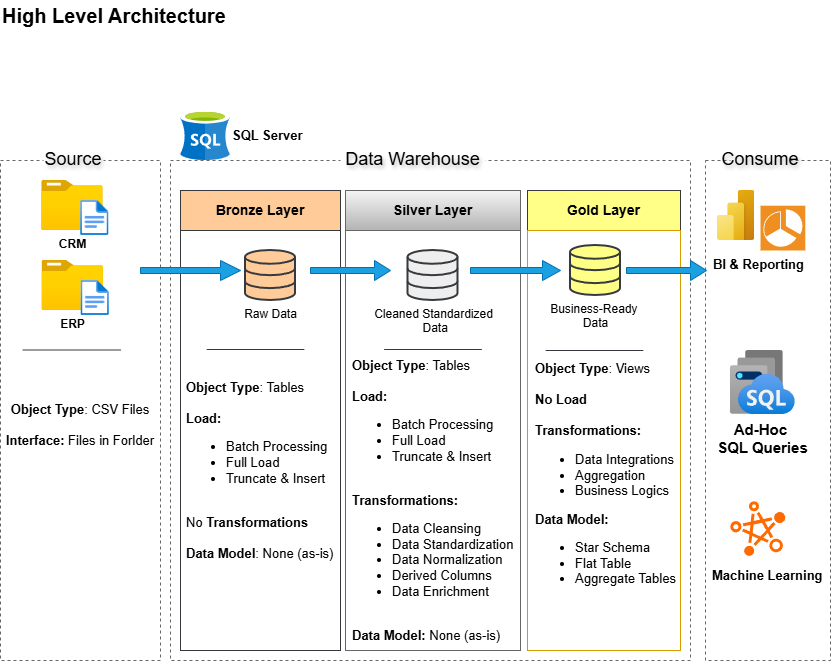

The diagram above was exported from draw.io. Its source (the exported page's mxGraphModel, read from the mxfile embedded in the PNG):
<mxGraphModel dx="770" dy="867" grid="1" gridSize="10" guides="1" tooltips="1" connect="1" arrows="1" fold="1" page="1" pageScale="1" pageWidth="850" pageHeight="1100" math="0" shadow="0">
  <root>
    <mxCell id="0" />
    <mxCell id="1" parent="0" />
    <mxCell id="TH8874kvfK2YwcGEQeFL-1" parent="1" style="rounded=0;whiteSpace=wrap;html=1;dashed=1;fillColor=none;gradientColor=light-dark(#f7f7f7, #535353);strokeColor=#666666;" value="" vertex="1">
      <mxGeometry height="500" width="160" x="10" y="190" as="geometry" />
    </mxCell>
    <mxCell id="TH8874kvfK2YwcGEQeFL-2" parent="1" style="rounded=0;whiteSpace=wrap;html=1;textShadow=1;fontSize=18;dashed=1;strokeColor=none;" value="Source" vertex="1">
      <mxGeometry height="30" width="60" x="53.04" y="174" as="geometry" />
    </mxCell>
    <mxCell id="TH8874kvfK2YwcGEQeFL-3" parent="1" style="rounded=0;whiteSpace=wrap;html=1;dashed=1;fillColor=none;fontColor=#333333;strokeColor=#666666;" value="" vertex="1">
      <mxGeometry height="500" width="520" x="180" y="190" as="geometry" />
    </mxCell>
    <mxCell id="TH8874kvfK2YwcGEQeFL-4" parent="1" style="rounded=0;whiteSpace=wrap;html=1;textShadow=1;fontSize=18;dashed=1;strokeColor=none;" value="Data Warehouse" vertex="1">
      <mxGeometry height="30" width="145" x="350" y="174" as="geometry" />
    </mxCell>
    <mxCell id="TH8874kvfK2YwcGEQeFL-5" parent="1" style="rounded=0;whiteSpace=wrap;html=1;dashed=1;fillColor=none;fontColor=#333333;strokeColor=#666666;" value="" vertex="1">
      <mxGeometry height="500" width="125" x="715" y="190" as="geometry" />
    </mxCell>
    <mxCell id="TH8874kvfK2YwcGEQeFL-7" parent="1" style="rounded=0;whiteSpace=wrap;html=1;textShadow=1;fontSize=18;dashed=1;strokeColor=none;" value="Consume" vertex="1">
      <mxGeometry height="30" width="60" x="740" y="174" as="geometry" />
    </mxCell>
    <mxCell id="TH8874kvfK2YwcGEQeFL-8" parent="1" style="rounded=0;whiteSpace=wrap;html=1;fillColor=#ffcc99;strokeColor=#36393d;fontStyle=1;fontSize=14;" value="Bronze Layer" vertex="1">
      <mxGeometry height="40" width="160" x="190" y="220" as="geometry" />
    </mxCell>
    <mxCell id="TH8874kvfK2YwcGEQeFL-9" parent="1" style="rounded=0;whiteSpace=wrap;html=1;fillColor=#f5f5f5;gradientColor=#b3b3b3;strokeColor=#666666;fontStyle=1;fontSize=14;" value="Silver Layer" vertex="1">
      <mxGeometry height="40" width="175" x="355" y="220" as="geometry" />
    </mxCell>
    <mxCell id="TH8874kvfK2YwcGEQeFL-10" parent="1" style="rounded=0;whiteSpace=wrap;html=1;fillColor=#ffff88;strokeColor=#36393d;fontStyle=1;fontSize=14;" value="Gold Layer" vertex="1">
      <mxGeometry height="40" width="153" x="537" y="220" as="geometry" />
    </mxCell>
    <mxCell id="TH8874kvfK2YwcGEQeFL-12" parent="1" style="rounded=0;whiteSpace=wrap;html=1;fillColor=none;strokeColor=#36393d;" value="" vertex="1">
      <mxGeometry height="420" width="160" x="190" y="260" as="geometry" />
    </mxCell>
    <mxCell id="TH8874kvfK2YwcGEQeFL-13" parent="1" style="rounded=0;whiteSpace=wrap;html=1;fillColor=none;gradientColor=#b3b3b3;strokeColor=#666666;" value="" vertex="1">
      <mxGeometry height="420" width="175" x="355" y="260" as="geometry" />
    </mxCell>
    <mxCell id="TH8874kvfK2YwcGEQeFL-14" parent="1" style="rounded=0;whiteSpace=wrap;html=1;fillColor=none;gradientColor=#ffa500;strokeColor=#d79b00;" value="" vertex="1">
      <mxGeometry height="420" width="153" x="537" y="260" as="geometry" />
    </mxCell>
    <mxCell id="TH8874kvfK2YwcGEQeFL-15" parent="1" style="image;aspect=fixed;html=1;points=[];align=center;fontSize=12;image=img/lib/azure2/general/Folder_Blank.svg;" value="&lt;b&gt;CRM&lt;/b&gt;" vertex="1">
      <mxGeometry height="50" width="61.6" x="51.14" y="210" as="geometry" />
    </mxCell>
    <mxCell id="TH8874kvfK2YwcGEQeFL-16" parent="1" style="image;aspect=fixed;html=1;points=[];align=center;fontSize=12;image=img/lib/azure2/general/File.svg;" value="" vertex="1">
      <mxGeometry height="35" width="28.41" x="90.14" y="230" as="geometry" />
    </mxCell>
    <mxCell id="TH8874kvfK2YwcGEQeFL-19" parent="1" style="image;aspect=fixed;html=1;points=[];align=center;fontSize=12;image=img/lib/azure2/general/Folder_Blank.svg;" value="&lt;b&gt;ERP&lt;/b&gt;" vertex="1">
      <mxGeometry height="50" width="61.6" x="51.44" y="290" as="geometry" />
    </mxCell>
    <mxCell id="TH8874kvfK2YwcGEQeFL-20" parent="1" style="image;aspect=fixed;html=1;points=[];align=center;fontSize=12;image=img/lib/azure2/general/File.svg;" value="" vertex="1">
      <mxGeometry height="35" width="28.41" x="90.44" y="310" as="geometry" />
    </mxCell>
    <mxCell id="TH8874kvfK2YwcGEQeFL-21" edge="1" parent="1" style="endArrow=none;html=1;rounded=0;fillColor=#eeeeee;strokeColor=#36393d;" value="">
      <mxGeometry height="50" relative="1" width="50" as="geometry">
        <mxPoint x="130" y="379.5" as="sourcePoint" />
        <mxPoint x="32.26" y="379.5" as="targetPoint" />
      </mxGeometry>
    </mxCell>
    <mxCell id="TH8874kvfK2YwcGEQeFL-22" parent="1" style="text;html=1;whiteSpace=wrap;strokeColor=none;fillColor=none;align=center;verticalAlign=middle;rounded=0;fontStyle=0;fontSize=13;" value="&lt;b&gt;Object Type&lt;/b&gt;: CSV Files&lt;div&gt;&lt;br&gt;&lt;div&gt;&lt;b&gt;Interface:&lt;/b&gt; Files in Forlder&lt;/div&gt;&lt;/div&gt;" vertex="1">
      <mxGeometry height="30" width="160" x="10" y="440" as="geometry" />
    </mxCell>
    <mxCell id="TH8874kvfK2YwcGEQeFL-23" parent="1" style="html=1;verticalLabelPosition=bottom;align=center;labelBackgroundColor=#ffffff;verticalAlign=top;strokeWidth=2;strokeColor=#36393d;shadow=0;dashed=0;shape=mxgraph.ios7.icons.data;fillColor=#ffcc99;" value="Raw Data" vertex="1">
      <mxGeometry height="50" width="50" x="255" y="280" as="geometry" />
    </mxCell>
    <mxCell id="TH8874kvfK2YwcGEQeFL-25" parent="1" style="html=1;verticalLabelPosition=bottom;align=center;labelBackgroundColor=#ffffff;verticalAlign=top;strokeWidth=2;strokeColor=#36393d;shadow=0;dashed=0;shape=mxgraph.ios7.icons.data;fillColor=#eeeeee;" value="Cleaned Standardized&lt;div&gt;&amp;nbsp;Data&lt;/div&gt;" vertex="1">
      <mxGeometry height="50" width="50" x="417.5" y="280" as="geometry" />
    </mxCell>
    <mxCell id="TH8874kvfK2YwcGEQeFL-26" parent="1" style="html=1;verticalLabelPosition=bottom;align=center;labelBackgroundColor=#ffffff;verticalAlign=top;strokeWidth=2;strokeColor=#36393d;shadow=0;dashed=0;shape=mxgraph.ios7.icons.data;fillColor=#ffff88;" value="Business-Ready&amp;nbsp;&lt;div&gt;Data&lt;/div&gt;" vertex="1">
      <mxGeometry height="50" width="50" x="580" y="275" as="geometry" />
    </mxCell>
    <mxCell id="TH8874kvfK2YwcGEQeFL-27" parent="1" style="shape=singleArrow;whiteSpace=wrap;html=1;fillColor=#1ba1e2;strokeColor=#006EAF;fontColor=#ffffff;" value="" vertex="1">
      <mxGeometry height="20" width="100" x="150" y="290" as="geometry" />
    </mxCell>
    <mxCell id="TH8874kvfK2YwcGEQeFL-28" parent="1" style="shape=singleArrow;whiteSpace=wrap;html=1;fillColor=#1ba1e2;strokeColor=#006EAF;fontColor=#ffffff;" value="" vertex="1">
      <mxGeometry height="20" width="80" x="320" y="290" as="geometry" />
    </mxCell>
    <mxCell id="TH8874kvfK2YwcGEQeFL-29" parent="1" style="shape=singleArrow;whiteSpace=wrap;html=1;fillColor=#1ba1e2;strokeColor=#006EAF;fontColor=#ffffff;" value="" vertex="1">
      <mxGeometry height="20" width="90" x="480" y="290" as="geometry" />
    </mxCell>
    <mxCell id="TH8874kvfK2YwcGEQeFL-30" parent="1" style="shape=singleArrow;whiteSpace=wrap;html=1;fillColor=#1ba1e2;strokeColor=#006EAF;fontColor=#ffffff;" value="" vertex="1">
      <mxGeometry height="20" width="80" x="636" y="290" as="geometry" />
    </mxCell>
    <mxCell id="TH8874kvfK2YwcGEQeFL-31" edge="1" parent="1" style="endArrow=none;html=1;rounded=0;fillColor=#eeeeee;strokeColor=#36393d;" value="">
      <mxGeometry height="50" relative="1" width="50" as="geometry">
        <mxPoint x="491.37" y="379" as="sourcePoint" />
        <mxPoint x="393.63" y="379" as="targetPoint" />
      </mxGeometry>
    </mxCell>
    <mxCell id="TH8874kvfK2YwcGEQeFL-32" edge="1" parent="1" style="endArrow=none;html=1;rounded=0;fillColor=#eeeeee;strokeColor=#36393d;" value="">
      <mxGeometry height="50" relative="1" width="50" as="geometry">
        <mxPoint x="313.87" y="379" as="sourcePoint" />
        <mxPoint x="216.13" y="379" as="targetPoint" />
      </mxGeometry>
    </mxCell>
    <mxCell id="TH8874kvfK2YwcGEQeFL-33" edge="1" parent="1" style="endArrow=none;html=1;rounded=0;fillColor=#eeeeee;strokeColor=#36393d;" value="">
      <mxGeometry height="50" relative="1" width="50" as="geometry">
        <mxPoint x="652.87" y="380" as="sourcePoint" />
        <mxPoint x="555.13" y="380" as="targetPoint" />
      </mxGeometry>
    </mxCell>
    <mxCell id="TH8874kvfK2YwcGEQeFL-35" parent="1" style="text;html=1;whiteSpace=wrap;strokeColor=none;fillColor=none;align=left;verticalAlign=middle;rounded=0;fontStyle=0;fontSize=13;" value="&lt;b&gt;Object Type&lt;/b&gt;: Tables&lt;div&gt;&lt;b style=&quot;background-color: transparent; color: light-dark(rgb(0, 0, 0), rgb(255, 255, 255));&quot;&gt;&lt;br&gt;&lt;/b&gt;&lt;/div&gt;&lt;div&gt;&lt;b style=&quot;background-color: transparent; color: light-dark(rgb(0, 0, 0), rgb(255, 255, 255));&quot;&gt;Load:&lt;/b&gt;&lt;/div&gt;&lt;div&gt;&lt;ul&gt;&lt;li&gt;Batch Processing&lt;/li&gt;&lt;li&gt;Full Load&amp;nbsp;&lt;/li&gt;&lt;li&gt;Truncate &amp;amp; Insert&lt;/li&gt;&lt;/ul&gt;&lt;/div&gt;&lt;div&gt;&lt;br&gt;&lt;/div&gt;&lt;div&gt;No &lt;b&gt;Transformations&lt;/b&gt;&lt;/div&gt;&lt;div&gt;&lt;br&gt;&lt;/div&gt;&lt;div&gt;&lt;b&gt;Data Model&lt;/b&gt;: None (as-is)&lt;/div&gt;" vertex="1">
      <mxGeometry height="220" width="150" x="194" y="390" as="geometry" />
    </mxCell>
    <mxCell id="TH8874kvfK2YwcGEQeFL-37" parent="1" style="text;html=1;whiteSpace=wrap;strokeColor=none;fillColor=none;align=left;verticalAlign=middle;rounded=0;fontStyle=0;fontSize=13;" value="&lt;b&gt;Object Type&lt;/b&gt;: Tables&lt;div&gt;&lt;b style=&quot;background-color: transparent; color: light-dark(rgb(0, 0, 0), rgb(255, 255, 255));&quot;&gt;&lt;br&gt;&lt;/b&gt;&lt;/div&gt;&lt;div&gt;&lt;b style=&quot;background-color: transparent; color: light-dark(rgb(0, 0, 0), rgb(255, 255, 255));&quot;&gt;Load:&lt;/b&gt;&lt;/div&gt;&lt;div&gt;&lt;ul&gt;&lt;li&gt;Batch Processing&lt;/li&gt;&lt;li&gt;Full Load&amp;nbsp;&lt;/li&gt;&lt;li&gt;Truncate &amp;amp; Insert&lt;/li&gt;&lt;/ul&gt;&lt;/div&gt;&lt;div&gt;&lt;br&gt;&lt;/div&gt;&lt;div&gt;&lt;b&gt;Transformations:&lt;/b&gt;&lt;/div&gt;&lt;div&gt;&lt;ul&gt;&lt;li&gt;Data Cleansing&lt;/li&gt;&lt;li&gt;Data Standardization&lt;/li&gt;&lt;li&gt;Data Normalization&lt;/li&gt;&lt;li&gt;Derived Columns&lt;/li&gt;&lt;li&gt;Data Enrichment&lt;/li&gt;&lt;/ul&gt;&lt;/div&gt;&lt;div&gt;&lt;br&gt;&lt;/div&gt;&lt;div&gt;&lt;b&gt;Data Model: &lt;/b&gt;None (as-is)&lt;/div&gt;" vertex="1">
      <mxGeometry height="300" width="170" x="360" y="380" as="geometry" />
    </mxCell>
    <mxCell id="TH8874kvfK2YwcGEQeFL-40" parent="1" style="text;html=1;whiteSpace=wrap;strokeColor=none;fillColor=none;align=left;verticalAlign=middle;rounded=0;fontStyle=0;fontSize=13;" value="&lt;b&gt;Object Type&lt;/b&gt;: Views&lt;div&gt;&lt;b style=&quot;background-color: transparent; color: light-dark(rgb(0, 0, 0), rgb(255, 255, 255));&quot;&gt;&lt;br&gt;&lt;/b&gt;&lt;/div&gt;&lt;div&gt;&lt;b&gt;No Load&lt;/b&gt;&lt;/div&gt;&lt;div&gt;&lt;b style=&quot;background-color: transparent; color: light-dark(rgb(0, 0, 0), rgb(255, 255, 255));&quot;&gt;&lt;br&gt;&lt;/b&gt;&lt;/div&gt;&lt;div&gt;&lt;b style=&quot;background-color: transparent; color: light-dark(rgb(0, 0, 0), rgb(255, 255, 255));&quot;&gt;Transformations:&lt;/b&gt;&lt;/div&gt;&lt;div&gt;&lt;ul&gt;&lt;li&gt;Data Integrations&lt;/li&gt;&lt;li&gt;Aggregation&lt;/li&gt;&lt;li&gt;Business Logics&lt;/li&gt;&lt;/ul&gt;&lt;/div&gt;&lt;div&gt;&lt;b style=&quot;background-color: transparent; color: light-dark(rgb(0, 0, 0), rgb(255, 255, 255));&quot;&gt;Data Model:&amp;nbsp;&lt;/b&gt;&lt;/div&gt;&lt;div&gt;&lt;ul&gt;&lt;li&gt;&lt;span style=&quot;background-color: transparent; color: light-dark(rgb(0, 0, 0), rgb(255, 255, 255));&quot;&gt;Star Schema&lt;/span&gt;&lt;/li&gt;&lt;li&gt;&lt;span style=&quot;background-color: transparent; color: light-dark(rgb(0, 0, 0), rgb(255, 255, 255));&quot;&gt;Flat Table&lt;/span&gt;&lt;/li&gt;&lt;li&gt;&lt;span style=&quot;background-color: transparent; color: light-dark(rgb(0, 0, 0), rgb(255, 255, 255));&quot;&gt;Aggregate Tables&lt;/span&gt;&lt;/li&gt;&lt;/ul&gt;&lt;/div&gt;" vertex="1">
      <mxGeometry height="300" width="147" x="543" y="360" as="geometry" />
    </mxCell>
    <mxCell id="TH8874kvfK2YwcGEQeFL-42" parent="1" style="image;aspect=fixed;html=1;points=[];align=center;fontSize=12;image=img/lib/azure2/power_platform/PowerBI.svg;" value="" vertex="1">
      <mxGeometry height="50" width="37.5" x="726.9000000000001" y="220" as="geometry" />
    </mxCell>
    <mxCell id="TH8874kvfK2YwcGEQeFL-43" parent="1" style="shadow=0;dashed=0;html=1;strokeColor=none;fillColor=#EF8F21;labelPosition=center;verticalLabelPosition=bottom;verticalAlign=top;align=right;outlineConnect=0;shape=mxgraph.veeam.2d.veeam_one_reporter;" value="&lt;b&gt;&lt;font style=&quot;font-size: 13px;&quot;&gt;BI &amp;amp; Reporting&lt;/font&gt;&lt;/b&gt;" vertex="1">
      <mxGeometry height="44.8" width="44.8" x="770" y="235.2" as="geometry" />
    </mxCell>
    <mxCell id="TH8874kvfK2YwcGEQeFL-46" parent="1" style="points=[];aspect=fixed;html=1;align=center;shadow=0;dashed=0;fillColor=#FF6A00;strokeColor=none;shape=mxgraph.alibaba_cloud.petadata_hybriddb_for_mysql;" value="" vertex="1">
      <mxGeometry height="56.1" width="56.699999999999996" x="739" y="530" as="geometry" />
    </mxCell>
    <mxCell id="TH8874kvfK2YwcGEQeFL-48" parent="1" style="image;aspect=fixed;html=1;points=[];align=center;fontSize=12;image=img/lib/azure2/databases/Instance_Pools.svg;" value="&lt;font style=&quot;font-size: 15px;&quot;&gt;&lt;b&gt;Ad-Hoc&amp;nbsp;&lt;/b&gt;&lt;/font&gt;&lt;div&gt;&lt;font style=&quot;font-size: 15px;&quot;&gt;&lt;b&gt;SQL Queries&lt;/b&gt;&lt;/font&gt;&lt;/div&gt;" vertex="1">
      <mxGeometry height="64" width="65" x="739.85" y="380" as="geometry" />
    </mxCell>
    <mxCell id="TH8874kvfK2YwcGEQeFL-49" parent="1" style="text;html=1;whiteSpace=wrap;strokeColor=none;fillColor=none;align=left;verticalAlign=middle;rounded=0;fontStyle=0;fontSize=13;" value="&lt;b&gt;Machine Learning&lt;/b&gt;" vertex="1">
      <mxGeometry height="30" width="120" x="720" y="590" as="geometry" />
    </mxCell>
    <mxCell id="TH8874kvfK2YwcGEQeFL-50" parent="1" style="image;sketch=0;aspect=fixed;html=1;points=[];align=center;fontSize=12;image=img/lib/mscae/dep/SQL_Server_Stretch_DB.svg;" value="" vertex="1">
      <mxGeometry height="50" width="50" x="190" y="140" as="geometry" />
    </mxCell>
    <mxCell id="TH8874kvfK2YwcGEQeFL-51" parent="1" style="text;html=1;whiteSpace=wrap;strokeColor=none;fillColor=none;align=left;verticalAlign=middle;rounded=0;fontStyle=0;fontSize=13;" value="&lt;b&gt;SQL Server&lt;/b&gt;" vertex="1">
      <mxGeometry height="30" width="120" x="240" y="150" as="geometry" />
    </mxCell>
    <mxCell id="TH8874kvfK2YwcGEQeFL-52" parent="1" style="text;html=1;whiteSpace=wrap;strokeColor=none;fillColor=none;align=left;verticalAlign=middle;rounded=0;fontStyle=0;fontSize=20;" value="&lt;b&gt;High Level Architecture&lt;/b&gt;" vertex="1">
      <mxGeometry height="30" width="250" x="10" y="30" as="geometry" />
    </mxCell>
  </root>
</mxGraphModel>